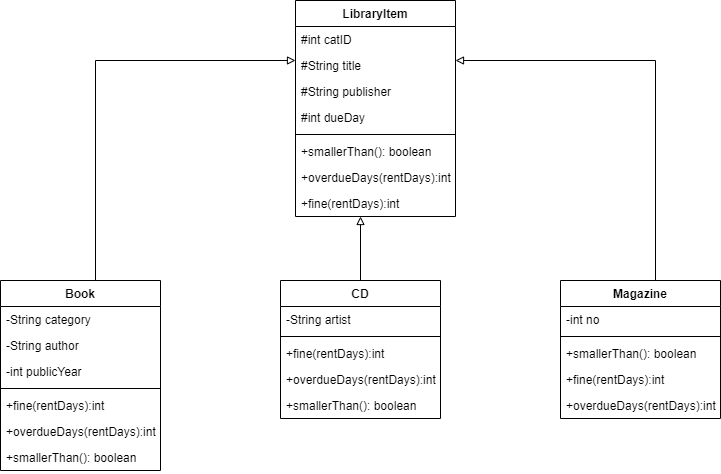

The diagram above was exported from draw.io. Its source (the exported page's mxGraphModel, read from the mxfile embedded in the PNG):
<mxGraphModel dx="868" dy="450" grid="1" gridSize="10" guides="1" tooltips="1" connect="1" arrows="1" fold="1" page="1" pageScale="1" pageWidth="850" pageHeight="1100" math="0" shadow="0">
  <root>
    <mxCell id="0" />
    <mxCell id="1" parent="0" />
    <mxCell id="EfScEWQ4UlHgbnWSbQI--18" value="" style="edgeStyle=orthogonalEdgeStyle;rounded=0;orthogonalLoop=1;jettySize=auto;html=1;startArrow=none;startFill=0;endArrow=block;endFill=0;" parent="1" source="EfScEWQ4UlHgbnWSbQI--2" target="EfScEWQ4UlHgbnWSbQI--14" edge="1">
      <mxGeometry relative="1" as="geometry">
        <Array as="points">
          <mxPoint x="160" y="150" />
          <mxPoint x="430" y="150" />
        </Array>
      </mxGeometry>
    </mxCell>
    <mxCell id="EfScEWQ4UlHgbnWSbQI--2" value="Book" style="swimlane;fontStyle=1;align=center;verticalAlign=top;childLayout=stackLayout;horizontal=1;startSize=26;horizontalStack=0;resizeParent=1;resizeParentMax=0;resizeLast=0;collapsible=1;marginBottom=0;" parent="1" vertex="1">
      <mxGeometry x="65" y="370" width="160" height="190" as="geometry" />
    </mxCell>
    <mxCell id="EfScEWQ4UlHgbnWSbQI--3" value="-String category" style="text;strokeColor=none;fillColor=none;align=left;verticalAlign=top;spacingLeft=4;spacingRight=4;overflow=hidden;rotatable=0;points=[[0,0.5],[1,0.5]];portConstraint=eastwest;" parent="EfScEWQ4UlHgbnWSbQI--2" vertex="1">
      <mxGeometry y="26" width="160" height="26" as="geometry" />
    </mxCell>
    <mxCell id="EfScEWQ4UlHgbnWSbQI--25" value="-String author" style="text;strokeColor=none;fillColor=none;align=left;verticalAlign=top;spacingLeft=4;spacingRight=4;overflow=hidden;rotatable=0;points=[[0,0.5],[1,0.5]];portConstraint=eastwest;" parent="EfScEWQ4UlHgbnWSbQI--2" vertex="1">
      <mxGeometry y="52" width="160" height="26" as="geometry" />
    </mxCell>
    <mxCell id="EfScEWQ4UlHgbnWSbQI--24" value="-int publicYear" style="text;strokeColor=none;fillColor=none;align=left;verticalAlign=top;spacingLeft=4;spacingRight=4;overflow=hidden;rotatable=0;points=[[0,0.5],[1,0.5]];portConstraint=eastwest;" parent="EfScEWQ4UlHgbnWSbQI--2" vertex="1">
      <mxGeometry y="78" width="160" height="26" as="geometry" />
    </mxCell>
    <mxCell id="EfScEWQ4UlHgbnWSbQI--4" value="" style="line;strokeWidth=1;fillColor=none;align=left;verticalAlign=middle;spacingTop=-1;spacingLeft=3;spacingRight=3;rotatable=0;labelPosition=right;points=[];portConstraint=eastwest;" parent="EfScEWQ4UlHgbnWSbQI--2" vertex="1">
      <mxGeometry y="104" width="160" height="8" as="geometry" />
    </mxCell>
    <mxCell id="JTgYP9wTeA34oTfoECd4-5" value="+fine(rentDays):int" style="text;strokeColor=none;fillColor=none;align=left;verticalAlign=top;spacingLeft=4;spacingRight=4;overflow=hidden;rotatable=0;points=[[0,0.5],[1,0.5]];portConstraint=eastwest;" parent="EfScEWQ4UlHgbnWSbQI--2" vertex="1">
      <mxGeometry y="112" width="160" height="26" as="geometry" />
    </mxCell>
    <mxCell id="JTgYP9wTeA34oTfoECd4-4" value="+overdueDays(rentDays):int " style="text;strokeColor=none;fillColor=none;align=left;verticalAlign=top;spacingLeft=4;spacingRight=4;overflow=hidden;rotatable=0;points=[[0,0.5],[1,0.5]];portConstraint=eastwest;" parent="EfScEWQ4UlHgbnWSbQI--2" vertex="1">
      <mxGeometry y="138" width="160" height="26" as="geometry" />
    </mxCell>
    <mxCell id="JTgYP9wTeA34oTfoECd4-3" value="+smallerThan(): boolean" style="text;strokeColor=none;fillColor=none;align=left;verticalAlign=top;spacingLeft=4;spacingRight=4;overflow=hidden;rotatable=0;points=[[0,0.5],[1,0.5]];portConstraint=eastwest;" parent="EfScEWQ4UlHgbnWSbQI--2" vertex="1">
      <mxGeometry y="164" width="160" height="26" as="geometry" />
    </mxCell>
    <mxCell id="EfScEWQ4UlHgbnWSbQI--19" style="edgeStyle=orthogonalEdgeStyle;rounded=0;orthogonalLoop=1;jettySize=auto;html=1;startArrow=none;startFill=0;endArrow=block;endFill=0;" parent="1" source="EfScEWQ4UlHgbnWSbQI--6" target="EfScEWQ4UlHgbnWSbQI--14" edge="1">
      <mxGeometry relative="1" as="geometry">
        <Array as="points">
          <mxPoint x="430" y="180" />
          <mxPoint x="430" y="180" />
        </Array>
      </mxGeometry>
    </mxCell>
    <mxCell id="EfScEWQ4UlHgbnWSbQI--6" value="CD" style="swimlane;fontStyle=1;align=center;verticalAlign=top;childLayout=stackLayout;horizontal=1;startSize=26;horizontalStack=0;resizeParent=1;resizeParentMax=0;resizeLast=0;collapsible=1;marginBottom=0;" parent="1" vertex="1">
      <mxGeometry x="345" y="370" width="160" height="138" as="geometry" />
    </mxCell>
    <mxCell id="EfScEWQ4UlHgbnWSbQI--7" value="-String artist" style="text;strokeColor=none;fillColor=none;align=left;verticalAlign=top;spacingLeft=4;spacingRight=4;overflow=hidden;rotatable=0;points=[[0,0.5],[1,0.5]];portConstraint=eastwest;" parent="EfScEWQ4UlHgbnWSbQI--6" vertex="1">
      <mxGeometry y="26" width="160" height="26" as="geometry" />
    </mxCell>
    <mxCell id="EfScEWQ4UlHgbnWSbQI--8" value="" style="line;strokeWidth=1;fillColor=none;align=left;verticalAlign=middle;spacingTop=-1;spacingLeft=3;spacingRight=3;rotatable=0;labelPosition=right;points=[];portConstraint=eastwest;" parent="EfScEWQ4UlHgbnWSbQI--6" vertex="1">
      <mxGeometry y="52" width="160" height="8" as="geometry" />
    </mxCell>
    <mxCell id="JTgYP9wTeA34oTfoECd4-8" value="+fine(rentDays):int" style="text;strokeColor=none;fillColor=none;align=left;verticalAlign=top;spacingLeft=4;spacingRight=4;overflow=hidden;rotatable=0;points=[[0,0.5],[1,0.5]];portConstraint=eastwest;" parent="EfScEWQ4UlHgbnWSbQI--6" vertex="1">
      <mxGeometry y="60" width="160" height="26" as="geometry" />
    </mxCell>
    <mxCell id="JTgYP9wTeA34oTfoECd4-7" value="+overdueDays(rentDays):int " style="text;strokeColor=none;fillColor=none;align=left;verticalAlign=top;spacingLeft=4;spacingRight=4;overflow=hidden;rotatable=0;points=[[0,0.5],[1,0.5]];portConstraint=eastwest;" parent="EfScEWQ4UlHgbnWSbQI--6" vertex="1">
      <mxGeometry y="86" width="160" height="26" as="geometry" />
    </mxCell>
    <mxCell id="JTgYP9wTeA34oTfoECd4-6" value="+smallerThan(): boolean" style="text;strokeColor=none;fillColor=none;align=left;verticalAlign=top;spacingLeft=4;spacingRight=4;overflow=hidden;rotatable=0;points=[[0,0.5],[1,0.5]];portConstraint=eastwest;" parent="EfScEWQ4UlHgbnWSbQI--6" vertex="1">
      <mxGeometry y="112" width="160" height="26" as="geometry" />
    </mxCell>
    <mxCell id="EfScEWQ4UlHgbnWSbQI--20" style="edgeStyle=orthogonalEdgeStyle;rounded=0;orthogonalLoop=1;jettySize=auto;html=1;startArrow=none;startFill=0;endArrow=block;endFill=0;" parent="1" source="EfScEWQ4UlHgbnWSbQI--10" target="EfScEWQ4UlHgbnWSbQI--14" edge="1">
      <mxGeometry relative="1" as="geometry">
        <Array as="points">
          <mxPoint x="720" y="150" />
          <mxPoint x="430" y="150" />
        </Array>
      </mxGeometry>
    </mxCell>
    <mxCell id="EfScEWQ4UlHgbnWSbQI--10" value="Magazine" style="swimlane;fontStyle=1;align=center;verticalAlign=top;childLayout=stackLayout;horizontal=1;startSize=26;horizontalStack=0;resizeParent=1;resizeParentMax=0;resizeLast=0;collapsible=1;marginBottom=0;" parent="1" vertex="1">
      <mxGeometry x="625" y="370" width="160" height="138" as="geometry" />
    </mxCell>
    <mxCell id="EfScEWQ4UlHgbnWSbQI--11" value="-int no" style="text;strokeColor=none;fillColor=none;align=left;verticalAlign=top;spacingLeft=4;spacingRight=4;overflow=hidden;rotatable=0;points=[[0,0.5],[1,0.5]];portConstraint=eastwest;" parent="EfScEWQ4UlHgbnWSbQI--10" vertex="1">
      <mxGeometry y="26" width="160" height="26" as="geometry" />
    </mxCell>
    <mxCell id="EfScEWQ4UlHgbnWSbQI--12" value="" style="line;strokeWidth=1;fillColor=none;align=left;verticalAlign=middle;spacingTop=-1;spacingLeft=3;spacingRight=3;rotatable=0;labelPosition=right;points=[];portConstraint=eastwest;" parent="EfScEWQ4UlHgbnWSbQI--10" vertex="1">
      <mxGeometry y="52" width="160" height="8" as="geometry" />
    </mxCell>
    <mxCell id="JTgYP9wTeA34oTfoECd4-9" value="+smallerThan(): boolean" style="text;strokeColor=none;fillColor=none;align=left;verticalAlign=top;spacingLeft=4;spacingRight=4;overflow=hidden;rotatable=0;points=[[0,0.5],[1,0.5]];portConstraint=eastwest;" parent="EfScEWQ4UlHgbnWSbQI--10" vertex="1">
      <mxGeometry y="60" width="160" height="26" as="geometry" />
    </mxCell>
    <mxCell id="JTgYP9wTeA34oTfoECd4-11" value="+fine(rentDays):int" style="text;strokeColor=none;fillColor=none;align=left;verticalAlign=top;spacingLeft=4;spacingRight=4;overflow=hidden;rotatable=0;points=[[0,0.5],[1,0.5]];portConstraint=eastwest;" parent="EfScEWQ4UlHgbnWSbQI--10" vertex="1">
      <mxGeometry y="86" width="160" height="26" as="geometry" />
    </mxCell>
    <mxCell id="JTgYP9wTeA34oTfoECd4-10" value="+overdueDays(rentDays):int " style="text;strokeColor=none;fillColor=none;align=left;verticalAlign=top;spacingLeft=4;spacingRight=4;overflow=hidden;rotatable=0;points=[[0,0.5],[1,0.5]];portConstraint=eastwest;" parent="EfScEWQ4UlHgbnWSbQI--10" vertex="1">
      <mxGeometry y="112" width="160" height="26" as="geometry" />
    </mxCell>
    <mxCell id="EfScEWQ4UlHgbnWSbQI--14" value="LibraryItem" style="swimlane;fontStyle=1;align=center;verticalAlign=top;childLayout=stackLayout;horizontal=1;startSize=26;horizontalStack=0;resizeParent=1;resizeParentMax=0;resizeLast=0;collapsible=1;marginBottom=0;" parent="1" vertex="1">
      <mxGeometry x="360" y="90" width="160" height="216" as="geometry" />
    </mxCell>
    <mxCell id="EfScEWQ4UlHgbnWSbQI--15" value="#int catID" style="text;strokeColor=none;fillColor=none;align=left;verticalAlign=top;spacingLeft=4;spacingRight=4;overflow=hidden;rotatable=0;points=[[0,0.5],[1,0.5]];portConstraint=eastwest;" parent="EfScEWQ4UlHgbnWSbQI--14" vertex="1">
      <mxGeometry y="26" width="160" height="26" as="geometry" />
    </mxCell>
    <mxCell id="EfScEWQ4UlHgbnWSbQI--21" value="#String title" style="text;strokeColor=none;fillColor=none;align=left;verticalAlign=top;spacingLeft=4;spacingRight=4;overflow=hidden;rotatable=0;points=[[0,0.5],[1,0.5]];portConstraint=eastwest;" parent="EfScEWQ4UlHgbnWSbQI--14" vertex="1">
      <mxGeometry y="52" width="160" height="26" as="geometry" />
    </mxCell>
    <mxCell id="EfScEWQ4UlHgbnWSbQI--22" value="#String publisher" style="text;strokeColor=none;fillColor=none;align=left;verticalAlign=top;spacingLeft=4;spacingRight=4;overflow=hidden;rotatable=0;points=[[0,0.5],[1,0.5]];portConstraint=eastwest;" parent="EfScEWQ4UlHgbnWSbQI--14" vertex="1">
      <mxGeometry y="78" width="160" height="26" as="geometry" />
    </mxCell>
    <mxCell id="EfScEWQ4UlHgbnWSbQI--23" value="#int dueDay" style="text;strokeColor=none;fillColor=none;align=left;verticalAlign=top;spacingLeft=4;spacingRight=4;overflow=hidden;rotatable=0;points=[[0,0.5],[1,0.5]];portConstraint=eastwest;" parent="EfScEWQ4UlHgbnWSbQI--14" vertex="1">
      <mxGeometry y="104" width="160" height="26" as="geometry" />
    </mxCell>
    <mxCell id="EfScEWQ4UlHgbnWSbQI--16" value="" style="line;strokeWidth=1;fillColor=none;align=left;verticalAlign=middle;spacingTop=-1;spacingLeft=3;spacingRight=3;rotatable=0;labelPosition=right;points=[];portConstraint=eastwest;" parent="EfScEWQ4UlHgbnWSbQI--14" vertex="1">
      <mxGeometry y="130" width="160" height="8" as="geometry" />
    </mxCell>
    <mxCell id="EfScEWQ4UlHgbnWSbQI--17" value="+smallerThan(): boolean" style="text;strokeColor=none;fillColor=none;align=left;verticalAlign=top;spacingLeft=4;spacingRight=4;overflow=hidden;rotatable=0;points=[[0,0.5],[1,0.5]];portConstraint=eastwest;" parent="EfScEWQ4UlHgbnWSbQI--14" vertex="1">
      <mxGeometry y="138" width="160" height="26" as="geometry" />
    </mxCell>
    <mxCell id="JTgYP9wTeA34oTfoECd4-1" value="+overdueDays(rentDays):int " style="text;strokeColor=none;fillColor=none;align=left;verticalAlign=top;spacingLeft=4;spacingRight=4;overflow=hidden;rotatable=0;points=[[0,0.5],[1,0.5]];portConstraint=eastwest;" parent="EfScEWQ4UlHgbnWSbQI--14" vertex="1">
      <mxGeometry y="164" width="160" height="26" as="geometry" />
    </mxCell>
    <mxCell id="JTgYP9wTeA34oTfoECd4-2" value="+fine(rentDays):int" style="text;strokeColor=none;fillColor=none;align=left;verticalAlign=top;spacingLeft=4;spacingRight=4;overflow=hidden;rotatable=0;points=[[0,0.5],[1,0.5]];portConstraint=eastwest;" parent="EfScEWQ4UlHgbnWSbQI--14" vertex="1">
      <mxGeometry y="190" width="160" height="26" as="geometry" />
    </mxCell>
  </root>
</mxGraphModel>